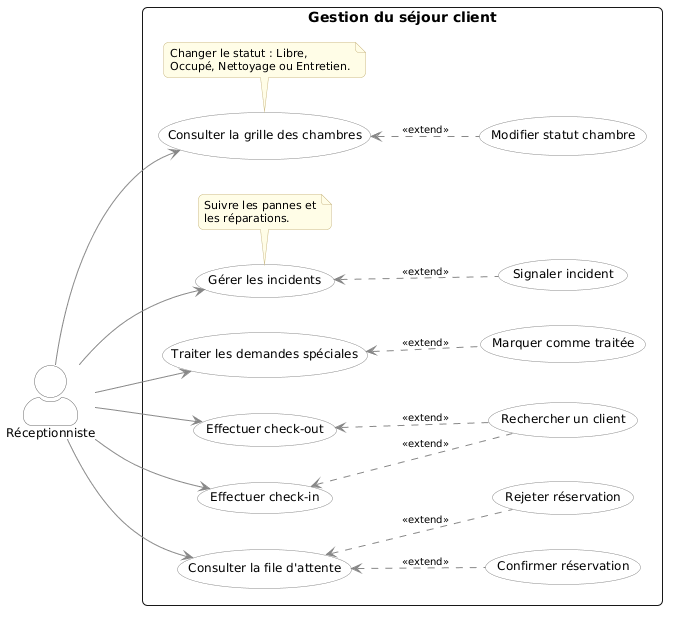

The diagram above was rendered by PlantUML. Its source (embedded in the PNG):
@startuml
left to right direction
skinparam shadowing false
skinparam actorStyle awesome
skinparam roundcorner 10
skinparam backgroundColor #FFFFFF

skinparam usecase {
  BackgroundColor #FFFFFF
  BorderColor #888888
  FontSize 12
  FontName Arial
}
skinparam actor {
  BackgroundColor #FFFFFF
  BorderColor #666666
  FontSize 12
  FontName Arial
}
skinparam note {
  BackgroundColor #FFFDE7
  BorderColor #CCBB88
  FontSize 11
  FontName Arial
}
skinparam ArrowColor #888888
skinparam ArrowFontSize 10

actor "Réceptionniste" as Reception

rectangle "Gestion du séjour client" {

  ' --- ACTIONS PRINCIPALES ---
  (Consulter la file d'attente) as UC_Queue
  (Effectuer check-in) as UC_In
  (Effectuer check-out) as UC_Out
  (Consulter la grille des chambres) as UC_Rooms
  (Gérer les incidents) as UC_Inc
  (Traiter les demandes spéciales) as UC_Req

  ' --- EXTENSIONS ---
  (Confirmer réservation) as UC_Confirm
  (Rejeter réservation) as UC_Reject
  (Rechercher un client) as UC_Search
  (Modifier statut chambre) as UC_Stat
  (Signaler incident) as UC_Prio
  (Marquer comme traitée) as UC_Done

  ' --- RELATIONS EXTEND ---
  UC_Confirm .up.> UC_Queue : <<extend>>
  UC_Reject .up.> UC_Queue : <<extend>>
  UC_Search .up.> UC_In : <<extend>>
  UC_Search .up.> UC_Out : <<extend>>
  UC_Stat .up.> UC_Rooms : <<extend>>
  UC_Prio .up.> UC_Inc : <<extend>>
  UC_Done .up.> UC_Req : <<extend>>

  ' --- LIAISONS RÉCEPTIONNISTE ---
  Reception --> UC_Queue
  Reception --> UC_In
  Reception --> UC_Out
  Reception --> UC_Rooms
  Reception --> UC_Inc
  Reception --> UC_Req

  ' --- NOTES ---
  note bottom of UC_Rooms
    Changer le statut : Libre,
    Occupé, Nettoyage ou Entretien.
  end note

  note bottom of UC_Inc
    Suivre les pannes et
    les réparations.
  end note
}
@enduml